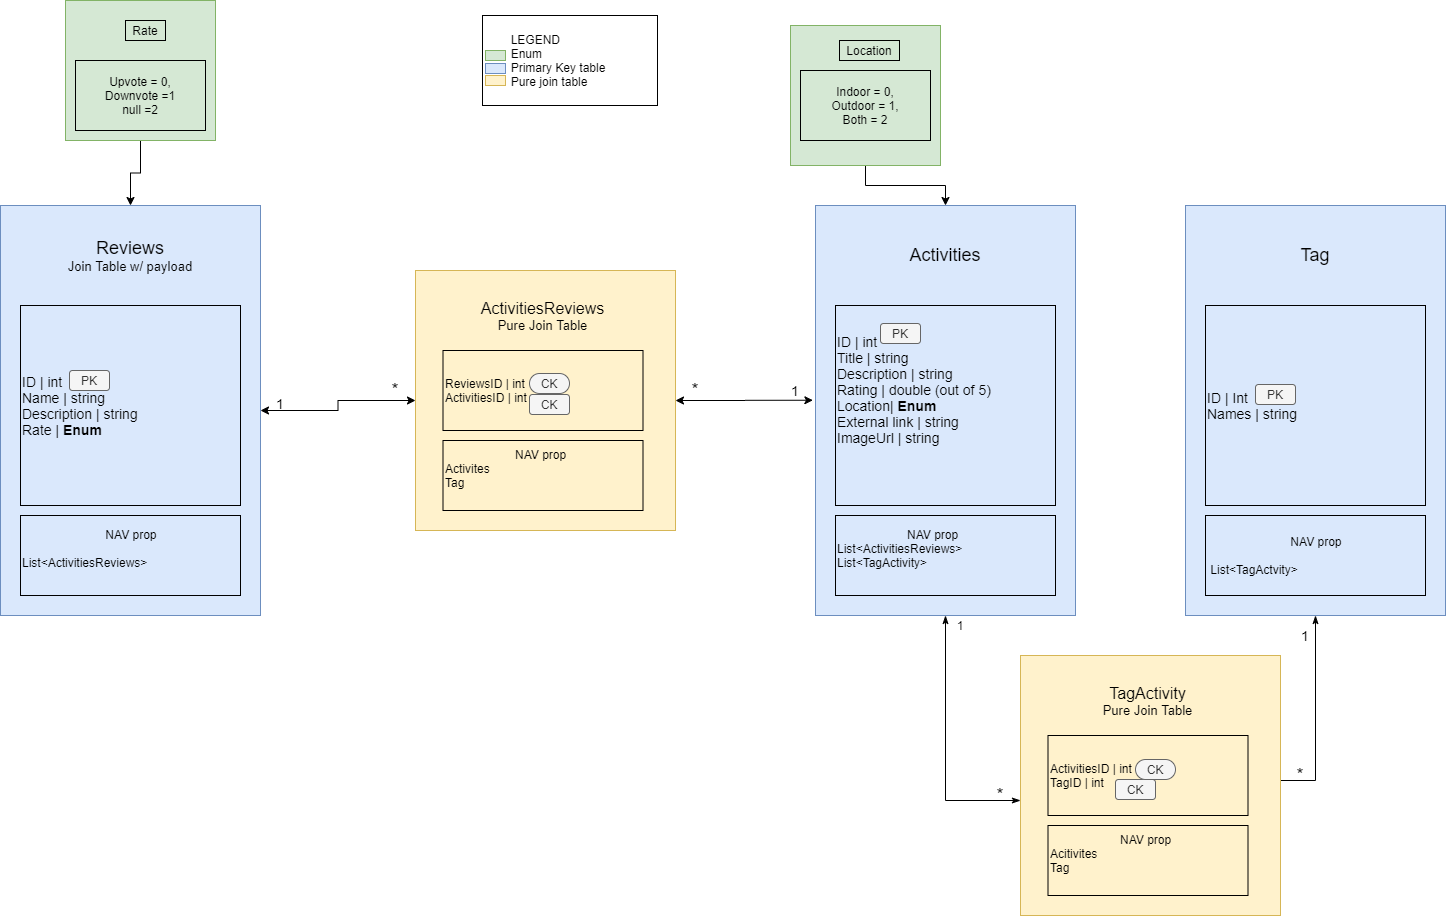

The diagram above was exported from draw.io. Its source (the exported page's mxGraphModel, read from the mxfile embedded in the PNG):
<mxGraphModel dx="1888" dy="1647" grid="1" gridSize="10" guides="1" tooltips="1" connect="1" arrows="1" fold="1" page="1" pageScale="1" pageWidth="850" pageHeight="1100" math="0" shadow="0">
  <root>
    <mxCell id="0" />
    <mxCell id="1" parent="0" />
    <mxCell id="HpOKdZz1RaRIzPeT0U7B-1" value="" style="rounded=0;whiteSpace=wrap;html=1;fillColor=#dae8fc;strokeColor=#6c8ebf;" parent="1" vertex="1">
      <mxGeometry x="90" y="130" width="260" height="410" as="geometry" />
    </mxCell>
    <mxCell id="HpOKdZz1RaRIzPeT0U7B-2" value="&lt;span style=&quot;font-size: 18px&quot;&gt;Activities&lt;/span&gt;" style="text;html=1;strokeColor=none;fillColor=none;align=center;verticalAlign=middle;whiteSpace=wrap;rounded=0;" parent="1" vertex="1">
      <mxGeometry x="130" y="150" width="180" height="60" as="geometry" />
    </mxCell>
    <mxCell id="HpOKdZz1RaRIzPeT0U7B-6" value="&lt;font style=&quot;font-size: 14px&quot;&gt;ID | int&lt;br&gt;Title | string&lt;br&gt;Description | string&lt;br&gt;Rating | double (out of 5)&lt;br&gt;Location| &lt;b&gt;Enum&lt;/b&gt;&lt;br&gt;External link | string&lt;br&gt;ImageUrl | string&lt;br&gt;&lt;br&gt;&lt;br&gt;&lt;/font&gt;" style="text;html=1;strokeColor=#000000;fillColor=none;align=left;verticalAlign=middle;whiteSpace=wrap;rounded=0;" parent="1" vertex="1">
      <mxGeometry x="110" y="230" width="220" height="200" as="geometry" />
    </mxCell>
    <mxCell id="HpOKdZz1RaRIzPeT0U7B-8" value="&lt;font style=&quot;font-size: 12px&quot;&gt;&amp;nbsp; &amp;nbsp; &amp;nbsp; &amp;nbsp; &amp;nbsp; &amp;nbsp; &amp;nbsp; &amp;nbsp; &amp;nbsp; &amp;nbsp; &amp;nbsp;NAV prop&lt;br&gt;List&amp;lt;ActivitiesReviews&amp;gt;&amp;nbsp;&lt;br&gt;List&amp;lt;TagActivity&amp;gt;&lt;br&gt;&amp;nbsp;&lt;/font&gt;" style="text;html=1;strokeColor=#000000;fillColor=none;align=left;verticalAlign=middle;whiteSpace=wrap;rounded=0;" parent="1" vertex="1">
      <mxGeometry x="110" y="440" width="220" height="80" as="geometry" />
    </mxCell>
    <mxCell id="suGCmmcXrVeoaUhZgru1-46" style="edgeStyle=orthogonalEdgeStyle;rounded=0;orthogonalLoop=1;jettySize=auto;html=1;startArrow=classicThin;startFill=1;endArrow=classicThin;endFill=1;entryX=0.999;entryY=0.477;entryDx=0;entryDy=0;entryPerimeter=0;" parent="1" source="HpOKdZz1RaRIzPeT0U7B-9" target="suGCmmcXrVeoaUhZgru1-43" edge="1">
      <mxGeometry relative="1" as="geometry">
        <mxPoint x="390" y="705" as="targetPoint" />
        <Array as="points">
          <mxPoint x="590" y="705" />
          <mxPoint x="390" y="705" />
        </Array>
      </mxGeometry>
    </mxCell>
    <mxCell id="HpOKdZz1RaRIzPeT0U7B-9" value="" style="rounded=0;whiteSpace=wrap;html=1;fillColor=#dae8fc;strokeColor=#6c8ebf;" parent="1" vertex="1">
      <mxGeometry x="460" y="130" width="260" height="410" as="geometry" />
    </mxCell>
    <mxCell id="HpOKdZz1RaRIzPeT0U7B-10" value="&lt;span style=&quot;font-size: 18px&quot;&gt;Tag&lt;/span&gt;" style="text;html=1;strokeColor=none;fillColor=none;align=center;verticalAlign=middle;whiteSpace=wrap;rounded=0;" parent="1" vertex="1">
      <mxGeometry x="500" y="150" width="180" height="60" as="geometry" />
    </mxCell>
    <mxCell id="HpOKdZz1RaRIzPeT0U7B-11" value="&lt;font style=&quot;font-size: 14px&quot;&gt;ID | Int&lt;br&gt;Names | string&lt;br&gt;&lt;/font&gt;" style="text;html=1;strokeColor=#000000;fillColor=none;align=left;verticalAlign=middle;whiteSpace=wrap;rounded=0;" parent="1" vertex="1">
      <mxGeometry x="480" y="230" width="220" height="200" as="geometry" />
    </mxCell>
    <mxCell id="HpOKdZz1RaRIzPeT0U7B-12" value="&amp;nbsp; &amp;nbsp; &amp;nbsp; &amp;nbsp; &amp;nbsp; &amp;nbsp; &amp;nbsp; &amp;nbsp; &amp;nbsp; &amp;nbsp; &amp;nbsp; &amp;nbsp; &amp;nbsp;NAV prop&lt;br&gt;&lt;br&gt;&amp;nbsp;List&amp;lt;TagActvity&amp;gt;" style="text;html=1;strokeColor=#000000;fillColor=none;align=left;verticalAlign=middle;whiteSpace=wrap;rounded=0;" parent="1" vertex="1">
      <mxGeometry x="480" y="440" width="220" height="80" as="geometry" />
    </mxCell>
    <mxCell id="suGCmmcXrVeoaUhZgru1-44" style="edgeStyle=orthogonalEdgeStyle;rounded=0;orthogonalLoop=1;jettySize=auto;html=1;endArrow=classicThin;endFill=1;startArrow=classicThin;startFill=1;exitX=0.5;exitY=1;exitDx=0;exitDy=0;" parent="1" source="HpOKdZz1RaRIzPeT0U7B-1" target="suGCmmcXrVeoaUhZgru1-43" edge="1">
      <mxGeometry relative="1" as="geometry">
        <mxPoint x="80" y="725" as="targetPoint" />
        <Array as="points">
          <mxPoint x="220" y="725" />
        </Array>
      </mxGeometry>
    </mxCell>
    <mxCell id="HpOKdZz1RaRIzPeT0U7B-27" value="" style="rounded=0;whiteSpace=wrap;html=1;fillColor=#dae8fc;strokeColor=#6c8ebf;" parent="1" vertex="1">
      <mxGeometry x="-725" y="130" width="260" height="410" as="geometry" />
    </mxCell>
    <mxCell id="HpOKdZz1RaRIzPeT0U7B-28" value="&lt;span style=&quot;font-size: 18px&quot;&gt;Reviews&lt;/span&gt;&lt;br&gt;&lt;font style=&quot;font-size: 13px&quot;&gt;Join Table w/ payload&lt;/font&gt;" style="text;html=1;strokeColor=none;fillColor=none;align=center;verticalAlign=middle;whiteSpace=wrap;rounded=0;" parent="1" vertex="1">
      <mxGeometry x="-685" y="150" width="180" height="60" as="geometry" />
    </mxCell>
    <mxCell id="HpOKdZz1RaRIzPeT0U7B-29" value="&lt;font style=&quot;font-size: 14px&quot;&gt;ID | int&lt;br&gt;Name | string&lt;br&gt;Description | string&lt;br&gt;Rate |&amp;nbsp;&lt;b&gt;Enum&lt;/b&gt;&lt;br&gt;&lt;/font&gt;" style="text;html=1;strokeColor=#000000;fillColor=none;align=left;verticalAlign=middle;whiteSpace=wrap;rounded=0;" parent="1" vertex="1">
      <mxGeometry x="-705" y="230" width="220" height="200" as="geometry" />
    </mxCell>
    <mxCell id="HpOKdZz1RaRIzPeT0U7B-30" value="&amp;nbsp; &amp;nbsp; &amp;nbsp; &amp;nbsp; &amp;nbsp; &amp;nbsp; &amp;nbsp; &amp;nbsp; &amp;nbsp; &amp;nbsp; &amp;nbsp; &amp;nbsp; &amp;nbsp;NAV prop&lt;br&gt;&lt;br&gt;List&amp;lt;ActivitiesReviews&amp;gt;&lt;br&gt;&amp;nbsp;" style="text;html=1;strokeColor=#000000;fillColor=none;align=left;verticalAlign=middle;whiteSpace=wrap;rounded=0;" parent="1" vertex="1">
      <mxGeometry x="-705" y="440" width="220" height="80" as="geometry" />
    </mxCell>
    <mxCell id="XD_QVa-fFiRoKaw13Kvo-2" style="edgeStyle=orthogonalEdgeStyle;rounded=0;orthogonalLoop=1;jettySize=auto;html=1;entryX=0.5;entryY=0;entryDx=0;entryDy=0;" edge="1" parent="1" source="suGCmmcXrVeoaUhZgru1-11" target="HpOKdZz1RaRIzPeT0U7B-27">
      <mxGeometry relative="1" as="geometry" />
    </mxCell>
    <mxCell id="suGCmmcXrVeoaUhZgru1-11" value="" style="rounded=0;whiteSpace=wrap;html=1;fillColor=#d5e8d4;strokeColor=#82b366;" parent="1" vertex="1">
      <mxGeometry x="-660" y="-75" width="150" height="140" as="geometry" />
    </mxCell>
    <mxCell id="suGCmmcXrVeoaUhZgru1-13" value="Upvote = 0,&lt;br&gt;Downvote =1&lt;br&gt;null =2" style="text;html=1;strokeColor=#000000;fillColor=none;align=center;verticalAlign=middle;whiteSpace=wrap;rounded=0;" parent="1" vertex="1">
      <mxGeometry x="-650" y="-15" width="130" height="70" as="geometry" />
    </mxCell>
    <mxCell id="suGCmmcXrVeoaUhZgru1-14" value="Rate" style="text;html=1;strokeColor=#000000;fillColor=none;align=center;verticalAlign=middle;whiteSpace=wrap;rounded=0;" parent="1" vertex="1">
      <mxGeometry x="-600" y="-55" width="40" height="20" as="geometry" />
    </mxCell>
    <mxCell id="QnE6rzN1vrxipoupb9F6-3" style="edgeStyle=orthogonalEdgeStyle;rounded=0;orthogonalLoop=1;jettySize=auto;html=1;entryX=0.5;entryY=0;entryDx=0;entryDy=0;" parent="1" source="suGCmmcXrVeoaUhZgru1-19" target="HpOKdZz1RaRIzPeT0U7B-1" edge="1">
      <mxGeometry relative="1" as="geometry">
        <mxPoint x="-490" y="126" as="targetPoint" />
        <Array as="points" />
      </mxGeometry>
    </mxCell>
    <mxCell id="suGCmmcXrVeoaUhZgru1-19" value="" style="rounded=0;whiteSpace=wrap;html=1;fillColor=#d5e8d4;strokeColor=#82b366;" parent="1" vertex="1">
      <mxGeometry x="65" y="-50" width="150" height="140" as="geometry" />
    </mxCell>
    <mxCell id="suGCmmcXrVeoaUhZgru1-20" value="Indoor = 0,&lt;br&gt;Outdoor = 1,&lt;br&gt;Both = 2" style="text;html=1;strokeColor=#000000;fillColor=none;align=center;verticalAlign=middle;whiteSpace=wrap;rounded=0;" parent="1" vertex="1">
      <mxGeometry x="75" y="-5" width="130" height="70" as="geometry" />
    </mxCell>
    <mxCell id="suGCmmcXrVeoaUhZgru1-21" value="Location" style="text;html=1;strokeColor=#000000;fillColor=none;align=center;verticalAlign=middle;whiteSpace=wrap;rounded=0;" parent="1" vertex="1">
      <mxGeometry x="114" y="-35" width="60" height="20" as="geometry" />
    </mxCell>
    <mxCell id="suGCmmcXrVeoaUhZgru1-25" value="PK" style="rounded=1;whiteSpace=wrap;html=1;fillColor=#f5f5f5;strokeColor=#666666;fontColor=#333333;" parent="1" vertex="1">
      <mxGeometry x="155" y="248" width="40" height="20" as="geometry" />
    </mxCell>
    <mxCell id="suGCmmcXrVeoaUhZgru1-28" value="PK" style="rounded=1;whiteSpace=wrap;html=1;fillColor=#f5f5f5;strokeColor=#666666;fontColor=#333333;" parent="1" vertex="1">
      <mxGeometry x="-656" y="295" width="40" height="20" as="geometry" />
    </mxCell>
    <mxCell id="suGCmmcXrVeoaUhZgru1-32" value="&amp;nbsp; &amp;nbsp; &amp;nbsp; &amp;nbsp; LEGEND&lt;br&gt;&amp;nbsp; &amp;nbsp; &amp;nbsp; &amp;nbsp; Enum&lt;br&gt;&amp;nbsp; &amp;nbsp; &amp;nbsp; &amp;nbsp; Primary Key table&lt;br&gt;&amp;nbsp; &amp;nbsp; &amp;nbsp; &amp;nbsp; Pure join table" style="rounded=0;whiteSpace=wrap;html=1;strokeColor=#000000;align=left;" parent="1" vertex="1">
      <mxGeometry x="-243" y="-60" width="175" height="90" as="geometry" />
    </mxCell>
    <mxCell id="suGCmmcXrVeoaUhZgru1-33" value="" style="rounded=0;whiteSpace=wrap;html=1;strokeColor=#82b366;fillColor=#d5e8d4;" parent="1" vertex="1">
      <mxGeometry x="-240" y="-25" width="20" height="10" as="geometry" />
    </mxCell>
    <mxCell id="suGCmmcXrVeoaUhZgru1-34" value="" style="rounded=0;whiteSpace=wrap;html=1;strokeColor=#6c8ebf;fillColor=#dae8fc;" parent="1" vertex="1">
      <mxGeometry x="-240" y="-12" width="20" height="10" as="geometry" />
    </mxCell>
    <mxCell id="suGCmmcXrVeoaUhZgru1-35" value="" style="rounded=0;whiteSpace=wrap;html=1;strokeColor=#d6b656;fillColor=#fff2cc;" parent="1" vertex="1">
      <mxGeometry x="-240" width="20" height="10" as="geometry" />
    </mxCell>
    <mxCell id="suGCmmcXrVeoaUhZgru1-37" value="PK" style="rounded=1;whiteSpace=wrap;html=1;fillColor=#f5f5f5;strokeColor=#666666;fontColor=#333333;" parent="1" vertex="1">
      <mxGeometry x="530" y="309" width="40" height="20" as="geometry" />
    </mxCell>
    <mxCell id="suGCmmcXrVeoaUhZgru1-38" value="1" style="text;html=1;strokeColor=none;fillColor=none;align=center;verticalAlign=middle;whiteSpace=wrap;rounded=0;" parent="1" vertex="1">
      <mxGeometry x="215" y="540" width="40" height="20" as="geometry" />
    </mxCell>
    <mxCell id="suGCmmcXrVeoaUhZgru1-43" value="" style="whiteSpace=wrap;html=1;aspect=fixed;strokeColor=#d6b656;fillColor=#fff2cc;" parent="1" vertex="1">
      <mxGeometry x="295" y="580" width="260" height="260" as="geometry" />
    </mxCell>
    <mxCell id="suGCmmcXrVeoaUhZgru1-47" value="ActivitiesID | int&lt;br&gt;TagID | int" style="rounded=0;whiteSpace=wrap;html=1;strokeColor=#000000;align=left;fillColor=#fff2cc;" parent="1" vertex="1">
      <mxGeometry x="322.5" y="660" width="200" height="80" as="geometry" />
    </mxCell>
    <mxCell id="suGCmmcXrVeoaUhZgru1-48" value="&lt;font&gt;&lt;span style=&quot;font-size: 16px&quot;&gt;TagActivity&lt;/span&gt;&lt;br&gt;&lt;font style=&quot;font-size: 13px&quot;&gt;Pure Join Table&lt;/font&gt;&lt;/font&gt;" style="text;html=1;strokeColor=none;fillColor=none;align=center;verticalAlign=middle;whiteSpace=wrap;rounded=0;" parent="1" vertex="1">
      <mxGeometry x="350" y="610" width="145" height="30" as="geometry" />
    </mxCell>
    <mxCell id="suGCmmcXrVeoaUhZgru1-49" value="&lt;font style=&quot;font-size: 12px&quot;&gt;&amp;nbsp; &amp;nbsp; &amp;nbsp; &amp;nbsp; &amp;nbsp; &amp;nbsp; &amp;nbsp; &amp;nbsp; &amp;nbsp; &amp;nbsp; &amp;nbsp;NAV prop&lt;br&gt;Acitivites&lt;br&gt;Tag&lt;br&gt;&amp;nbsp;&lt;/font&gt;" style="text;html=1;strokeColor=#000000;fillColor=none;align=left;verticalAlign=middle;whiteSpace=wrap;rounded=0;" parent="1" vertex="1">
      <mxGeometry x="322.5" y="750" width="200" height="70" as="geometry" />
    </mxCell>
    <mxCell id="suGCmmcXrVeoaUhZgru1-52" value="&lt;div style=&quot;text-align: justify&quot;&gt;&lt;span style=&quot;font-size: 18px&quot;&gt;*&lt;/span&gt;&lt;/div&gt;" style="text;html=1;strokeColor=none;fillColor=none;align=center;verticalAlign=middle;whiteSpace=wrap;rounded=0;" parent="1" vertex="1">
      <mxGeometry x="255" y="710" width="40" height="20" as="geometry" />
    </mxCell>
    <mxCell id="suGCmmcXrVeoaUhZgru1-53" value="&lt;div style=&quot;text-align: justify&quot;&gt;&lt;span style=&quot;font-size: 18px&quot;&gt;*&lt;/span&gt;&lt;/div&gt;" style="text;html=1;strokeColor=none;fillColor=none;align=center;verticalAlign=middle;whiteSpace=wrap;rounded=0;" parent="1" vertex="1">
      <mxGeometry x="555" y="690" width="40" height="20" as="geometry" />
    </mxCell>
    <mxCell id="suGCmmcXrVeoaUhZgru1-55" value="&lt;div style=&quot;text-align: justify&quot;&gt;&lt;font style=&quot;font-size: 14px&quot;&gt;1&lt;/font&gt;&lt;/div&gt;" style="text;html=1;strokeColor=none;fillColor=none;align=center;verticalAlign=middle;whiteSpace=wrap;rounded=0;" parent="1" vertex="1">
      <mxGeometry x="560" y="550" width="40" height="20" as="geometry" />
    </mxCell>
    <mxCell id="NIauyRgqn3PropnOCcfU-10" value="CK" style="rounded=1;whiteSpace=wrap;html=1;fillColor=#f5f5f5;strokeColor=#666666;fontColor=#333333;" parent="1" vertex="1">
      <mxGeometry x="390" y="704" width="40" height="20" as="geometry" />
    </mxCell>
    <mxCell id="NIauyRgqn3PropnOCcfU-11" value="CK" style="rounded=1;whiteSpace=wrap;html=1;fillColor=#f5f5f5;strokeColor=#666666;fontColor=#333333;arcSize=50;" parent="1" vertex="1">
      <mxGeometry x="410" y="684" width="40" height="20" as="geometry" />
    </mxCell>
    <mxCell id="G8gFeqVvIHtajEawxkZd-3" style="edgeStyle=orthogonalEdgeStyle;rounded=0;orthogonalLoop=1;jettySize=auto;html=1;entryX=-0.01;entryY=0.475;entryDx=0;entryDy=0;entryPerimeter=0;startArrow=classic;startFill=1;" parent="1" source="EXaBTAG3iDSYwRJSoOo_-1" target="HpOKdZz1RaRIzPeT0U7B-1" edge="1">
      <mxGeometry relative="1" as="geometry" />
    </mxCell>
    <mxCell id="G8gFeqVvIHtajEawxkZd-5" style="edgeStyle=orthogonalEdgeStyle;rounded=0;orthogonalLoop=1;jettySize=auto;html=1;entryX=1;entryY=0.5;entryDx=0;entryDy=0;startArrow=classic;startFill=1;" parent="1" source="EXaBTAG3iDSYwRJSoOo_-1" target="HpOKdZz1RaRIzPeT0U7B-27" edge="1">
      <mxGeometry relative="1" as="geometry" />
    </mxCell>
    <mxCell id="EXaBTAG3iDSYwRJSoOo_-1" value="" style="whiteSpace=wrap;html=1;aspect=fixed;strokeColor=#d6b656;fillColor=#fff2cc;" parent="1" vertex="1">
      <mxGeometry x="-310" y="195" width="260" height="260" as="geometry" />
    </mxCell>
    <mxCell id="EXaBTAG3iDSYwRJSoOo_-2" value="ReviewsID | int&lt;br&gt;ActivitiesID | int" style="rounded=0;whiteSpace=wrap;html=1;strokeColor=#000000;align=left;fillColor=#fff2cc;" parent="1" vertex="1">
      <mxGeometry x="-282.5" y="275" width="200" height="80" as="geometry" />
    </mxCell>
    <mxCell id="EXaBTAG3iDSYwRJSoOo_-3" value="&lt;font&gt;&lt;span style=&quot;font-size: 16px&quot;&gt;ActivitiesReviews&lt;/span&gt;&lt;br&gt;&lt;font style=&quot;font-size: 13px&quot;&gt;Pure Join Table&lt;/font&gt;&lt;/font&gt;" style="text;html=1;strokeColor=none;fillColor=none;align=center;verticalAlign=middle;whiteSpace=wrap;rounded=0;" parent="1" vertex="1">
      <mxGeometry x="-255" y="225" width="145" height="30" as="geometry" />
    </mxCell>
    <mxCell id="EXaBTAG3iDSYwRJSoOo_-4" value="&lt;font style=&quot;font-size: 12px&quot;&gt;&amp;nbsp; &amp;nbsp; &amp;nbsp; &amp;nbsp; &amp;nbsp; &amp;nbsp; &amp;nbsp; &amp;nbsp; &amp;nbsp; &amp;nbsp; &amp;nbsp;NAV prop&lt;br&gt;Activites&lt;br&gt;Tag&lt;br&gt;&amp;nbsp;&lt;/font&gt;" style="text;html=1;strokeColor=#000000;fillColor=none;align=left;verticalAlign=middle;whiteSpace=wrap;rounded=0;" parent="1" vertex="1">
      <mxGeometry x="-282.5" y="365" width="200" height="70" as="geometry" />
    </mxCell>
    <mxCell id="EXaBTAG3iDSYwRJSoOo_-6" value="CK" style="rounded=1;whiteSpace=wrap;html=1;fillColor=#f5f5f5;strokeColor=#666666;fontColor=#333333;" parent="1" vertex="1">
      <mxGeometry x="-196" y="319" width="40" height="20" as="geometry" />
    </mxCell>
    <mxCell id="EXaBTAG3iDSYwRJSoOo_-7" value="CK" style="rounded=1;whiteSpace=wrap;html=1;fillColor=#f5f5f5;strokeColor=#666666;fontColor=#333333;arcSize=50;" parent="1" vertex="1">
      <mxGeometry x="-196" y="298" width="40" height="20" as="geometry" />
    </mxCell>
    <mxCell id="PPfhiEQm7rvYLE3r7irK-1" value="&lt;div style=&quot;text-align: justify&quot;&gt;&lt;span style=&quot;font-size: 18px&quot;&gt;*&lt;/span&gt;&lt;/div&gt;" style="text;html=1;strokeColor=none;fillColor=none;align=center;verticalAlign=middle;whiteSpace=wrap;rounded=0;" parent="1" vertex="1">
      <mxGeometry x="-50" y="305" width="40" height="20" as="geometry" />
    </mxCell>
    <mxCell id="PPfhiEQm7rvYLE3r7irK-2" value="&lt;div style=&quot;text-align: justify&quot;&gt;&lt;span style=&quot;font-size: 18px&quot;&gt;*&lt;/span&gt;&lt;/div&gt;" style="text;html=1;strokeColor=none;fillColor=none;align=center;verticalAlign=middle;whiteSpace=wrap;rounded=0;" parent="1" vertex="1">
      <mxGeometry x="-350" y="305" width="40" height="20" as="geometry" />
    </mxCell>
    <mxCell id="PPfhiEQm7rvYLE3r7irK-3" value="&lt;div style=&quot;text-align: justify&quot;&gt;&lt;font style=&quot;font-size: 14px&quot;&gt;1&lt;/font&gt;&lt;/div&gt;" style="text;html=1;strokeColor=none;fillColor=none;align=center;verticalAlign=middle;whiteSpace=wrap;rounded=0;" parent="1" vertex="1">
      <mxGeometry x="-465" y="318" width="40" height="20" as="geometry" />
    </mxCell>
    <mxCell id="PPfhiEQm7rvYLE3r7irK-4" value="&lt;div style=&quot;text-align: justify&quot;&gt;&lt;font style=&quot;font-size: 14px&quot;&gt;1&lt;/font&gt;&lt;/div&gt;" style="text;html=1;strokeColor=none;fillColor=none;align=center;verticalAlign=middle;whiteSpace=wrap;rounded=0;" parent="1" vertex="1">
      <mxGeometry x="50" y="305" width="40" height="20" as="geometry" />
    </mxCell>
  </root>
</mxGraphModel>